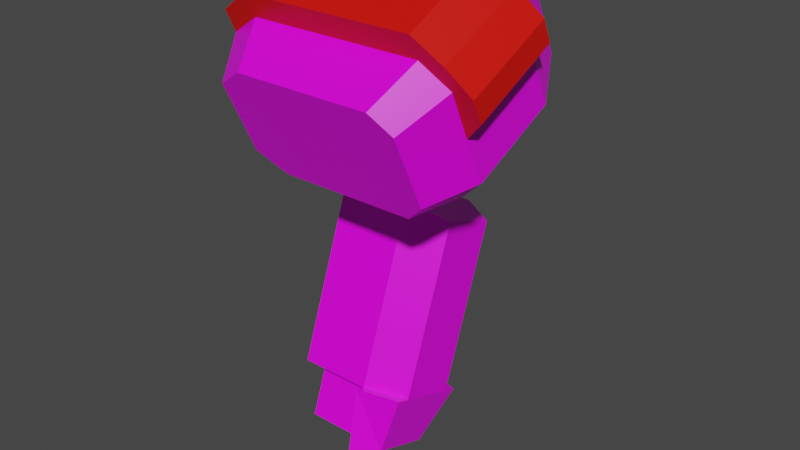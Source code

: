 # Source: mech_arml09.blend  (saved by Blender 3.3.6; exported with 4.5.12 LTS)
import bpy
from mathutils import Matrix  # noqa: F401  (used for matrix-valued properties, if any)

bpy.ops.wm.read_factory_settings(use_empty=True)
scene = bpy.context.scene
scene.name = 'Scene'

# ---- collections
col_arml09 = bpy.data.collections.new('arml09'); scene.collection.children.link(col_arml09)

# ---- images (referenced by path relative to the original .blend; pixels are not part of the script)
import os
ASSET_DIR = os.environ.get("B2B_ASSET_DIR", "")  # directory of the original .blend (textures are referenced by path, not embedded)
HERE = os.path.dirname(os.path.abspath(__file__))  # packed textures are extracted next to this script under _unpacked/

def load_image(name, relpath, width, height, colorspace="sRGB"):
    """Load a texture the original file referenced (path relative to the .blend, or extracted next to this script)."""
    p = next((c for c in (os.path.join(HERE, relpath), os.path.join(ASSET_DIR, relpath)) if relpath and os.path.exists(c)), "")
    if p:
        img = bpy.data.images.load(p, check_existing=True)
        img.name = name
    else:  # same state as the original file: an image datablock whose file is absent (Cycles renders it pink)
        img = bpy.data.images.new(name, width, height)
        img.source = "FILE"
        img.filepath = "//" + (relpath or name)
    img.colorspace_settings.name = colorspace
    return img
img_tex_arml09_png = load_image('tex_arml09.png', 'tex_arml09.png', 1024, 1024, 'sRGB')

# ---- materials (node trees are filled in below, after node groups)
mat_mat_arml = bpy.data.materials.new('mat_arml')
mat_mat_arml.alpha_threshold = 0.0
mat_mat_arml.use_backface_culling = True
mat_mat_arml.use_transparent_shadow = False
mat_mat_arml.line_color = (0.0, 0.0, 0.0, 1.0)
mat_mat_team = bpy.data.materials.new('mat_team')
mat_mat_team.use_backface_culling = True
mat_mat_team.use_transparent_shadow = False

# ---- material node trees
mat_mat_arml.use_nodes = True; mat_mat_arml.node_tree.nodes.clear()
_N = mat_mat_arml.node_tree.nodes; _L = mat_mat_arml.node_tree.links
n0 = _N.new('ShaderNodeOutputMaterial'); n0.name = 'Material Output'; n0.location = (300, 300)
n1 = _N.new('ShaderNodeBsdfPrincipled'); n1.name = 'Principled BSDF'; n1.location = (10, 300)
n1.distribution = 'GGX'
n1.subsurface_method = 'BURLEY'
n1.inputs[2].default_value = 0.4
n1.inputs[3].default_value = 1.45
n1.inputs[27].default_value = (0.0, 0.0, 0.0, 1.0)
n1.inputs[28].default_value = 1.0
n2 = _N.new('ShaderNodeTexImage'); n2.name = 'Image Texture.001'; n2.location = (-254, 300)
n2.image = img_tex_arml09_png
n2.interpolation = 'Closest'
_L.new(n1.outputs[0], n0.inputs[0])
_L.new(n2.outputs[0], n1.inputs[0])
n0.is_active_output = True
mat_mat_team.use_nodes = True; mat_mat_team.node_tree.nodes.clear()
_N = mat_mat_team.node_tree.nodes; _L = mat_mat_team.node_tree.links
n0 = _N.new('ShaderNodeBsdfPrincipled'); n0.name = 'Principled BSDF'; n0.location = (10, 300)
n0.distribution = 'GGX'
n0.subsurface_method = 'BURLEY'
n0.inputs[0].default_value = (0.8, 0.004458, 0.0, 1.0)
n0.inputs[3].default_value = 1.45
n0.inputs[27].default_value = (0.0, 0.0, 0.0, 1.0)
n0.inputs[28].default_value = 1.0
n1 = _N.new('ShaderNodeOutputMaterial'); n1.name = 'Material Output'; n1.location = (300, 300)
_L.new(n0.outputs[0], n1.inputs[0])
n1.is_active_output = True

# ---- world
world_world = bpy.data.worlds.new('World'); scene.world = world_world
world_world.use_nodes = True; world_world.node_tree.nodes.clear()
_N = world_world.node_tree.nodes; _L = world_world.node_tree.links
n0 = _N.new('ShaderNodeOutputWorld'); n0.name = 'World Output'; n0.location = (300, 300)
n1 = _N.new('ShaderNodeBackground'); n1.name = 'Background'; n1.location = (10, 300)
n1.inputs[0].default_value = (0.05088, 0.05088, 0.05088, 1.0)
_L.new(n1.outputs[0], n0.inputs[0])
n0.is_active_output = True
world_world.color = (0.05088, 0.05088, 0.05088)
world_world.use_sun_shadow = False
world_world.sun_shadow_jitter_overblur = 0.0

# ---- meshes
me_arm = bpy.data.meshes.new('arm')
me_arm.from_pydata([(0.1115, 0.03753, -0.8035), (0.1115, -0.07735, -0.7617), (0.2337, 0.03753, -0.8035), (0.2337, -0.07735, -0.7617), (0.09984, 0.001707, -0.176), (0.09984, 0.1336, -0.1145), (0.2454, 0.001707, -0.176), (0.2454, 0.1336, -0.1145), (0.1362, 0.08389, -0.2661), (0.1362, 0.1498, -0.2354), (0.209, 0.08389, -0.2661), (0.209, 0.1498, -0.2354), (0.209, 0.1868, -0.3145), (0.209, 0.1208, -0.3453), (0.1362, 0.1868, -0.3145), (0.1362, 0.1208, -0.3453), (0.09984, -0.08987, 0.02041), (0.09984, 0.04203, 0.08192), (0.2454, -0.08987, 0.02041), (0.2454, 0.04203, 0.08192), (0.1115, 0.07735, -0.6941), (0.1115, -0.03753, -0.6522), (0.2337, 0.07735, -0.6941), (0.2337, -0.03753, -0.6522), (0.01025, 0.1364, -0.05588), (0.4352, 0.1575, -0.1012), (0.08525, 0.03075, 0.1707), (0.4852, 0.05188, 0.1254), (0.01025, 0.05188, 0.1254), (0.08525, 0.1575, -0.1012), (0.4852, 0.1364, -0.05588), (0.4352, 0.03075, 0.1707), (0.01025, -0.04486, -0.1404), (0.4352, -0.02373, -0.1857), (0.08525, -0.1505, 0.08617), (0.4852, -0.1294, 0.04085), (0.01025, -0.1294, 0.04085), (0.08525, -0.02373, -0.1857), (0.4852, -0.04486, -0.1404), (0.4352, -0.1505, 0.08617), (0.059, 0.2186, 0.004503), (0.399, 0.2355, -0.03175), (0.119, 0.1341, 0.1858), (0.439, 0.151, 0.1495), (0.059, 0.151, 0.1495), (0.119, 0.2355, -0.03175), (0.439, 0.2186, 0.004503), (0.399, 0.1341, 0.1858), (0.059, -0.1439, -0.1645), (0.399, -0.127, -0.2008), (0.119, -0.2285, 0.01672), (0.439, -0.2116, -0.01953), (0.059, -0.2116, -0.01953), (0.119, -0.127, -0.2008), (0.439, -0.1439, -0.1645), (0.399, -0.2285, 0.01672), (0.4352, 0.009617, 0.216), (0.08525, 0.009617, 0.216), (0.01025, 0.03075, 0.1707), (0.4852, 0.03075, 0.1707), (0.4352, -0.1716, 0.1315), (0.08525, -0.1716, 0.1315), (0.01025, -0.1505, 0.08617), (0.4852, -0.1505, 0.08617), (0.484, 0.09414, 0.03475), (0.524, 0.07512, 0.07553), (0.484, -0.08712, -0.04978), (0.524, -0.1061, -0.008994), (0.524, 0.05399, 0.1208), (0.524, -0.1273, 0.03632), (0.3277, 0.08295, -0.3114), (0.294, -0.08131, -0.7627), (0.3277, 0.2014, -0.3545), (0.294, 0.03709, -0.8058), (0.3277, -0.06707, -0.6376), (0.3277, 0.1066, -0.7008), (0.3277, -0.03944, -0.6477), (0.3277, 0.07896, -0.6908), (0.249, 0.1184, -0.7052), (0.249, -0.07891, -0.6333), (0.249, 0.1382, -0.7123), (0.249, -0.09864, -0.6261), (0.249, 0.07172, -0.8335), (0.249, 0.2473, -0.3512), (0.249, -0.1256, -0.7616), (0.249, 0.04993, -0.2794), (0.099, 0.1184, -0.7052), (0.099, -0.07891, -0.6333), (0.099, 0.2473, -0.3512), (0.099, 0.04993, -0.2794)], [], [(1, 0, 2, 3), (23, 21, 1, 3), (22, 23, 3, 2), (20, 22, 2, 0), (21, 20, 0, 1), (6, 18, 16, 4), (7, 6, 10, 11), (6, 7, 19, 18), (5, 17, 19, 7), (4, 5, 9, 8), (6, 4, 8, 10), (5, 7, 11, 9), (9, 11, 12, 14), (10, 8, 15, 13), (11, 10, 13, 12), (8, 9, 14, 15), (4, 16, 17, 5), (25, 30, 38, 33), (28, 36, 62, 58), (26, 31, 47, 42), (29, 25, 33, 37), (33, 38, 54, 49), (36, 34, 61, 62), (28, 24, 32, 36), (31, 26, 57, 56), (24, 29, 37, 32), (45, 40, 44, 42, 47, 43, 46, 41), (25, 29, 45, 41), (30, 25, 41, 46), (28, 26, 42, 44), (27, 64, 30, 46, 43), (24, 28, 44, 40), (31, 27, 43, 47), (29, 24, 40, 45), (53, 49, 54, 51, 55, 50, 52, 48), (34, 36, 52, 50), (37, 33, 49, 53), (39, 34, 50, 55), (35, 39, 55, 51), (32, 37, 53, 48), (36, 32, 48, 52), (38, 66, 35, 51, 54), (30, 64, 66, 38), (56, 57, 61, 60), (57, 58, 62, 61), (59, 56, 60, 63), (34, 39, 60, 61), (39, 35, 63, 60), (26, 28, 58, 57), (27, 31, 56, 59), (64, 65, 67, 66), (67, 65, 68, 69), (59, 63, 69, 68), (64, 27, 59, 68, 65), (63, 35, 66, 67, 69), (78, 83, 72, 77), (85, 79, 76, 70), (81, 84, 71, 74), (89, 88, 86, 87), (83, 85, 70, 72), (78, 79, 87, 86), (82, 80, 75, 73), (84, 82, 73, 71), (70, 76, 77, 72), (74, 75, 80, 81), (73, 75, 74, 71), (80, 82, 84, 81), (85, 83, 88, 89), (79, 85, 89, 87), (83, 78, 86, 88)])
me_arm.polygons.foreach_set('material_index', [0, 0, 0, 0, 0, 0, 0, 0, 0, 0, 0, 0, 0, 0, 0, 0, 0, 0, 1, 0, 0, 0, 1, 0, 1, 0, 0, 0, 0, 0, 0, 0, 0, 0, 0, 0, 0, 0, 0, 0, 0, 0, 0, 1, 1, 1, 1, 1, 1, 1, 1, 1, 1, 1, 1, 0, 0, 0, 0, 0, 0, 0, 0, 0, 0, 0, 0, 0, 0, 0])
_uv = me_arm.uv_layers.new(name='UVMap')
_uv.uv.foreach_set('vector', [0.2437, 0.7472, 0.1879, 0.7472, 0.1879, 0.6913, 0.2437, 0.6913, 0.1347, 0.6355, 0.1347, 0.5797, 0.1879, 0.5797, 0.1879, 0.6355, 0.1347, 0.6913, 0.1347, 0.6355, 0.1879, 0.6355, 0.1879, 0.6913, 0.1347, 0.7472, 0.1347, 0.6913, 0.1879, 0.6913, 0.1879, 0.7472, 0.1347, 0.5797, 0.1347, 0.5238, 0.1879, 0.5238, 0.1879, 0.5797, 0.5638, 0.1459, 0.4648, 0.1459, 0.4648, 0.0794, 0.5638, 0.07941, 0.5638, 0.2124, 0.5638, 0.1459, 0.6195, 0.1625, 0.6195, 0.1957, 0.5638, 0.1459, 0.5638, 0.2124, 0.4648, 0.2124, 0.4648, 0.1459, 0.5638, 0.2788, 0.4648, 0.2788, 0.4648, 0.2124, 0.5638, 0.2124, 0.5638, 0.07941, 0.5638, 0.01293, 0.6195, 0.02955, 0.6195, 0.06279, 0.5638, 0.1459, 0.5638, 0.07941, 0.6195, 0.09602, 0.6195, 0.1293, 0.5638, 0.2788, 0.5638, 0.2124, 0.6195, 0.229, 0.6195, 0.2622, 0.6195, 0.2622, 0.6195, 0.229, 0.6594, 0.229, 0.6594, 0.2622, 0.6195, 0.1293, 0.6195, 0.09602, 0.6594, 0.09602, 0.6594, 0.1293, 0.6195, 0.1957, 0.6195, 0.1625, 0.6594, 0.1625, 0.6594, 0.1957, 0.6195, 0.06279, 0.6195, 0.02955, 0.6594, 0.02955, 0.6594, 0.06279, 0.5638, 0.07941, 0.4648, 0.0794, 0.4648, 0.01293, 0.5638, 0.01293, 0.6627, 0.3827, 0.6627, 0.3504, 0.7541, 0.3504, 0.7541, 0.3827, 0.01293, 0.9871, 0.01293, 0.8957, 0.03577, 0.8957, 0.03577, 0.9871, 0.2444, 0.2477, 0.2983, 0.09715, 0.3376, 0.1288, 0.2945, 0.2492, 0.6627, 0.5425, 0.6627, 0.3827, 0.7541, 0.3827, 0.7541, 0.5425, 0.199, 0.498, 0.1677, 0.4903, 0.1879, 0.4433, 0.213, 0.4494, 0.439, 0.5285, 0.4095, 0.5573, 0.3872, 0.5526, 0.4166, 0.5238, 0.6627, 0.675, 0.6627, 0.5837, 0.7541, 0.5837, 0.7541, 0.675, 0.7076, 0.0625, 0.7406, 0.2189, 0.7183, 0.2236, 0.6853, 0.06721, 0.6627, 0.5837, 0.6627, 0.5425, 0.7541, 0.5425, 0.7541, 0.5837, 0.6627, 0.7283, 0.681, 0.7009, 0.7541, 0.7009, 0.7723, 0.7283, 0.7723, 0.8562, 0.7541, 0.8745, 0.681, 0.8745, 0.6627, 0.8562, 0.425, 0.498, 0.2944, 0.4057, 0.3345, 0.3757, 0.439, 0.4495, 0.3936, 0.02062, 0.425, 0.01293, 0.439, 0.06143, 0.4139, 0.06759, 0.2389, 0.2884, 0.2444, 0.2477, 0.2945, 0.2492, 0.2901, 0.2818, 0.3175, 0.0712, 0.3557, 0.04611, 0.3936, 0.02062, 0.4139, 0.06759, 0.353, 0.108, 0.2664, 0.3756, 0.2389, 0.2884, 0.2901, 0.2818, 0.3121, 0.3515, 0.2983, 0.09715, 0.3175, 0.0712, 0.353, 0.108, 0.3376, 0.1288, 0.2944, 0.4057, 0.2664, 0.3756, 0.3121, 0.3515, 0.3345, 0.3757, 0.5744, 0.6341, 0.5744, 0.7619, 0.5562, 0.7802, 0.4831, 0.7802, 0.4648, 0.7619, 0.4648, 0.6341, 0.4831, 0.6067, 0.5562, 0.6067, 0.01849, 0.2632, 0.01293, 0.2224, 0.06413, 0.229, 0.06858, 0.2617, 0.06845, 0.1051, 0.199, 0.01293, 0.213, 0.06143, 0.1086, 0.1352, 0.07236, 0.4137, 0.01849, 0.2632, 0.06858, 0.2617, 0.1117, 0.3821, 0.0916, 0.4397, 0.07236, 0.4137, 0.1117, 0.3821, 0.1271, 0.4028, 0.04046, 0.1353, 0.06845, 0.1051, 0.1086, 0.1352, 0.08615, 0.1594, 0.01293, 0.2224, 0.04046, 0.1353, 0.08615, 0.1594, 0.06413, 0.229, 0.1677, 0.4903, 0.1298, 0.4648, 0.0916, 0.4397, 0.1271, 0.4028, 0.1879, 0.4433, 0.6627, 0.3504, 0.6627, 0.3047, 0.7541, 0.3047, 0.7541, 0.3504, 0.2368, 0.9871, 0.07694, 0.9871, 0.07694, 0.8957, 0.2368, 0.8957, 0.07694, 0.9871, 0.03577, 0.9871, 0.03577, 0.8957, 0.07694, 0.8957, 0.2691, 0.9871, 0.2368, 0.9871, 0.2368, 0.8957, 0.2691, 0.8957, 0.4095, 0.5573, 0.3765, 0.7137, 0.3542, 0.709, 0.3872, 0.5526, 0.3765, 0.7137, 0.3942, 0.7408, 0.3718, 0.7361, 0.3542, 0.709, 0.7406, 0.2189, 0.77, 0.2477, 0.7477, 0.2524, 0.7183, 0.2236, 0.7252, 0.03543, 0.7076, 0.0625, 0.6853, 0.06721, 0.7029, 0.04015, 0.3502, 0.9871, 0.3227, 0.9871, 0.3227, 0.8957, 0.3502, 0.8957, 0.3227, 0.8957, 0.3227, 0.9871, 0.2998, 0.9871, 0.2998, 0.8957, 0.2691, 0.9871, 0.2691, 0.8957, 0.2998, 0.8957, 0.2998, 0.9871, 0.77, 0.02656, 0.7252, 0.03543, 0.7029, 0.04015, 0.7238, 0.01764, 0.7462, 0.01293, 0.3718, 0.7361, 0.3942, 0.7408, 0.439, 0.7497, 0.4151, 0.7633, 0.3927, 0.7586, 0.4648, 0.3732, 0.6369, 0.3732, 0.6283, 0.414, 0.4648, 0.414, 0.6369, 0.5123, 0.4648, 0.5123, 0.4648, 0.4715, 0.6283, 0.4715, 0.7944, 0.3047, 0.8524, 0.3295, 0.8379, 0.3545, 0.7799, 0.341, 0.1088, 0.7644, 0.01293, 0.7644, 0.01293, 0.5923, 0.1088, 0.5923, 0.01293, 0.8329, 0.1088, 0.8329, 0.08966, 0.8699, 0.03211, 0.8699, 0.01293, 0.5238, 0.1088, 0.5238, 0.1088, 0.5923, 0.01293, 0.5923, 0.8524, 0.437, 0.7944, 0.4618, 0.7799, 0.4254, 0.8379, 0.412, 0.3068, 0.6197, 0.3068, 0.5238, 0.3283, 0.543, 0.3283, 0.6005, 0.6283, 0.4715, 0.4648, 0.4715, 0.4648, 0.414, 0.6283, 0.414, 0.7799, 0.5874, 0.7799, 0.503, 0.8159, 0.4877, 0.8159, 0.6028, 0.8379, 0.412, 0.7799, 0.4254, 0.7799, 0.341, 0.8379, 0.3545, 0.8159, 0.4877, 0.8783, 0.4972, 0.8783, 0.5932, 0.8159, 0.6028, 0.1088, 0.8329, 0.01293, 0.8329, 0.01293, 0.7644, 0.1088, 0.7644, 0.4648, 0.5123, 0.6369, 0.5123, 0.6369, 0.5808, 0.4648, 0.5808, 0.6369, 0.3732, 0.4648, 0.3732, 0.4648, 0.3047, 0.6369, 0.3047])
me_arm.materials.append(mat_mat_arml)
me_arm.materials.append(mat_mat_team)
me_arm.use_remesh_preserve_volume = False
me_arm.use_remesh_preserve_attributes = False
me_arm.use_mirror_vertex_groups = False
me_arm.use_paint_bone_selection = False
me_arm.use_paint_mask = True
me_arm.update()
arm_armature = bpy.data.armatures.new('Armature')  # bones are not reproduced

# ---- objects
ob_arm = bpy.data.objects.new('arm', me_arm)
ob_armature = bpy.data.objects.new('Armature', arm_armature)

# ---- transforms, parenting, visibility, modifiers, constraints
ob_arm.parent = ob_armature
ob_arm.location = (0.0, 0.0, 0.0)
ob_arm.lock_rotations_4d = False
ob_arm.empty_display_type = 'ARROWS'
ob_arm.lineart.crease_threshold = 0.0
_vg = ob_arm.vertex_groups.new(name='lower')
_vg.add([0, 1, 2, 3, 20, 21, 22, 23, 70, 71, 72, 73, 74, 75, 76, 77, 78, 79, 80, 81, 82, 83, 84, 85, 86, 87, 88, 89], 1.0, 'REPLACE')
_vg = ob_arm.vertex_groups.new(name='upper')
_vg.add([4, 5, 6, 7, 8, 9, 10, 11, 12, 13, 14, 15, 16, 17, 18, 19], 1.0, 'REPLACE')
_vg = ob_arm.vertex_groups.new(name='shoulder')
_vg.add([24, 25, 26, 27, 28, 29, 30, 31, 32, 33, 34, 35, 36, 37, 38, 39, 40, 41, 42, 43, 44, 45, 46, 47, 48, 49, 50, 51, 52, 53, 54, 55, 56, 57, 58, 59, 60, 61, 62, 63, 64, 65, 66, 67, 68, 69], 1.0, 'REPLACE')
_vg = ob_arm.vertex_groups.new(name='arm_ik_pole')
_vg = ob_arm.vertex_groups.new(name='arm_ik_target')
_vg = ob_arm.vertex_groups.new(name='hand')
_m = ob_arm.modifiers.new('Armature', 'ARMATURE')
_m.object = ob_armature
ob_armature.location = (0.0, 0.0, 0.0)
ob_armature.show_in_front = True
ob_armature.lineart.crease_threshold = 0.0

# ---- collection membership
col_arml09.objects.link(ob_arm)
col_arml09.objects.link(ob_armature)

# ---- scene / render settings (as saved in the file)
scene.frame_start = 1; scene.frame_end = 250; scene.frame_set(1)
scene.render.engine = 'BLENDER_EEVEE_NEXT'
scene.cycles.use_denoising = False
scene.cycles.samples = 128
scene.cycles.sampling_pattern = 'TABULATED_SOBOL'
scene.cycles.use_adaptive_sampling = False
scene.cycles.use_light_tree = False
scene.view_settings.view_transform = 'Filmic'
bpy.context.view_layer.update()

# ---- added for rendering (the .blend has no active camera and no usable light): camera, sun
cam_auto = bpy.data.cameras.new('AutoCamera')
cam_auto.lens = 50.0
cam_auto.sensor_width = 36.0
cam_auto.clip_end = 1000.0
ob_auto_camera = bpy.data.objects.new('AutoCamera', cam_auto)
scene.collection.objects.link(ob_auto_camera)
ob_auto_camera.location = (1.43439, -1.39132, 0.625086)
ob_auto_camera.rotation_euler = (1.09748, -7.21219e-08, 0.694738)
scene.camera = ob_auto_camera
light_auto_sun = bpy.data.lights.new('AutoSun', 'SUN')
light_auto_sun.energy = 3.0
light_auto_sun.angle = 0.0523599
ob_auto_sun = bpy.data.objects.new('AutoSun', light_auto_sun)
scene.collection.objects.link(ob_auto_sun)
ob_auto_sun.rotation_euler = (0.872665, 0.174533, 0.523599)
bpy.context.view_layer.update()
